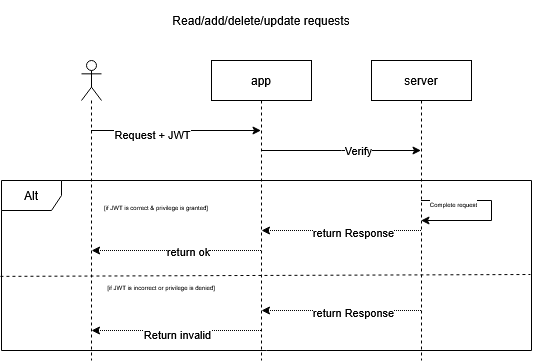

The diagram above was exported from draw.io. Its source (the exported page's mxGraphModel, read from the mxfile embedded in the PNG):
<mxGraphModel dx="1678" dy="882" grid="1" gridSize="10" guides="1" tooltips="1" connect="1" arrows="1" fold="1" page="1" pageScale="1" pageWidth="850" pageHeight="1100" math="0" shadow="0">
  <root>
    <mxCell id="0" />
    <mxCell id="1" parent="0" />
    <mxCell id="5ZKevYBNKdBM2nSNVLT0-282" parent="1" style="shape=umlLifeline;perimeter=lifelinePerimeter;whiteSpace=wrap;html=1;container=1;dropTarget=0;collapsible=0;recursiveResize=0;outlineConnect=0;portConstraint=eastwest;newEdgeStyle={&quot;edgeStyle&quot;:&quot;elbowEdgeStyle&quot;,&quot;elbow&quot;:&quot;vertical&quot;,&quot;curved&quot;:0,&quot;rounded&quot;:0};" value="app" vertex="1">
      <mxGeometry height="300" width="100" x="350" y="240" as="geometry" />
    </mxCell>
    <mxCell id="5ZKevYBNKdBM2nSNVLT0-283" parent="1" style="shape=umlLifeline;perimeter=lifelinePerimeter;whiteSpace=wrap;html=1;container=1;dropTarget=0;collapsible=0;recursiveResize=0;outlineConnect=0;portConstraint=eastwest;newEdgeStyle={&quot;curved&quot;:0,&quot;rounded&quot;:0};" value="server" vertex="1">
      <mxGeometry height="300" width="100" x="510" y="240" as="geometry" />
    </mxCell>
    <mxCell id="5ZKevYBNKdBM2nSNVLT0-284" parent="1" style="shape=umlLifeline;perimeter=lifelinePerimeter;whiteSpace=wrap;html=1;container=1;dropTarget=0;collapsible=0;recursiveResize=0;outlineConnect=0;portConstraint=eastwest;newEdgeStyle={&quot;curved&quot;:0,&quot;rounded&quot;:0};participant=umlActor;" value="" vertex="1">
      <mxGeometry height="300" width="20" x="220" y="240" as="geometry" />
    </mxCell>
    <mxCell id="5ZKevYBNKdBM2nSNVLT0-285" edge="1" parent="1" source="5ZKevYBNKdBM2nSNVLT0-284" style="endArrow=classic;html=1;rounded=0;" target="5ZKevYBNKdBM2nSNVLT0-282" value="">
      <mxGeometry height="50" relative="1" width="50" as="geometry">
        <Array as="points">
          <mxPoint x="310" y="310" />
        </Array>
        <mxPoint x="250" y="310" as="sourcePoint" />
        <mxPoint x="400" y="370" as="targetPoint" />
      </mxGeometry>
    </mxCell>
    <mxCell id="5ZKevYBNKdBM2nSNVLT0-286" connectable="0" parent="5ZKevYBNKdBM2nSNVLT0-285" style="edgeLabel;html=1;align=center;verticalAlign=middle;resizable=0;points=[];" value="Request + JWT" vertex="1">
      <mxGeometry relative="1" x="-0.2795" y="-3" as="geometry">
        <mxPoint as="offset" />
      </mxGeometry>
    </mxCell>
    <mxCell id="5ZKevYBNKdBM2nSNVLT0-287" edge="1" parent="1" source="5ZKevYBNKdBM2nSNVLT0-282" style="endArrow=classic;html=1;rounded=0;" target="5ZKevYBNKdBM2nSNVLT0-283" value="">
      <mxGeometry height="50" relative="1" width="50" as="geometry">
        <Array as="points">
          <mxPoint x="480" y="330" />
        </Array>
        <mxPoint x="460" y="330" as="sourcePoint" />
        <mxPoint x="400" y="370" as="targetPoint" />
      </mxGeometry>
    </mxCell>
    <mxCell id="5ZKevYBNKdBM2nSNVLT0-288" connectable="0" parent="5ZKevYBNKdBM2nSNVLT0-287" style="edgeLabel;html=1;align=center;verticalAlign=middle;resizable=0;points=[];" value="Verify" vertex="1">
      <mxGeometry relative="1" x="0.2066" y="1" as="geometry">
        <mxPoint as="offset" />
      </mxGeometry>
    </mxCell>
    <mxCell id="5ZKevYBNKdBM2nSNVLT0-289" edge="1" parent="1" style="endArrow=classic;html=1;rounded=0;dashed=1;dashPattern=1 1;" value="">
      <mxGeometry height="50" relative="1" width="50" as="geometry">
        <Array as="points">
          <mxPoint x="480" y="410" />
        </Array>
        <mxPoint x="559.5" y="410" as="sourcePoint" />
        <mxPoint x="400.0121951219512" y="410" as="targetPoint" />
      </mxGeometry>
    </mxCell>
    <mxCell id="5ZKevYBNKdBM2nSNVLT0-290" connectable="0" parent="5ZKevYBNKdBM2nSNVLT0-289" style="edgeLabel;html=1;align=center;verticalAlign=middle;resizable=0;points=[];" value="&lt;div&gt;return Response&lt;/div&gt;" vertex="1">
      <mxGeometry relative="1" x="-0.1529" y="1" as="geometry">
        <mxPoint as="offset" />
      </mxGeometry>
    </mxCell>
    <mxCell id="5ZKevYBNKdBM2nSNVLT0-291" parent="1" style="shape=umlFrame;whiteSpace=wrap;html=1;pointerEvents=0;" value="Alt" vertex="1">
      <mxGeometry height="170" width="530" x="140" y="360" as="geometry" />
    </mxCell>
    <mxCell id="5ZKevYBNKdBM2nSNVLT0-292" parent="1" style="text;html=1;whiteSpace=wrap;strokeColor=none;fillColor=none;align=center;verticalAlign=middle;rounded=0;" value="Read/add/delete/update requests" vertex="1">
      <mxGeometry height="40" width="200" x="300" y="180" as="geometry" />
    </mxCell>
    <mxCell id="5ZKevYBNKdBM2nSNVLT0-293" edge="1" parent="1" source="5ZKevYBNKdBM2nSNVLT0-282" style="endArrow=classic;html=1;rounded=0;" value="">
      <mxGeometry height="50" relative="1" width="50" as="geometry">
        <mxPoint x="350" y="410" as="sourcePoint" />
        <mxPoint x="400" y="360" as="targetPoint" />
      </mxGeometry>
    </mxCell>
    <mxCell id="5ZKevYBNKdBM2nSNVLT0-294" edge="1" parent="1" style="edgeStyle=none;orthogonalLoop=1;jettySize=auto;html=1;rounded=0;dashed=1;dashPattern=1 1;" value="">
      <mxGeometry relative="1" width="100" as="geometry">
        <Array as="points">
          <mxPoint x="360" y="430" />
        </Array>
        <mxPoint x="399.5" y="430" as="sourcePoint" />
        <mxPoint x="230.09183673469386" y="430" as="targetPoint" />
      </mxGeometry>
    </mxCell>
    <mxCell id="5ZKevYBNKdBM2nSNVLT0-295" connectable="0" parent="5ZKevYBNKdBM2nSNVLT0-294" style="edgeLabel;html=1;align=center;verticalAlign=middle;resizable=0;points=[];" value="return ok" vertex="1">
      <mxGeometry relative="1" x="-0.1354" as="geometry">
        <mxPoint as="offset" />
      </mxGeometry>
    </mxCell>
    <mxCell id="5ZKevYBNKdBM2nSNVLT0-296" edge="1" parent="1" style="edgeStyle=none;orthogonalLoop=1;jettySize=auto;html=1;rounded=0;dashed=1;dashPattern=1 1;" value="">
      <mxGeometry relative="1" width="100" as="geometry">
        <Array as="points" />
        <mxPoint x="399.5" y="510" as="sourcePoint" />
        <mxPoint x="230.02380952380952" y="510" as="targetPoint" />
      </mxGeometry>
    </mxCell>
    <mxCell id="5ZKevYBNKdBM2nSNVLT0-297" connectable="0" parent="5ZKevYBNKdBM2nSNVLT0-296" style="edgeLabel;html=1;align=center;verticalAlign=middle;resizable=0;points=[];" value="Return invalid" vertex="1">
      <mxGeometry relative="1" x="-0.0062" y="3" as="geometry">
        <mxPoint as="offset" />
      </mxGeometry>
    </mxCell>
    <mxCell id="5ZKevYBNKdBM2nSNVLT0-298" edge="1" parent="1" source="5ZKevYBNKdBM2nSNVLT0-291" style="endArrow=none;dashed=1;html=1;rounded=0;exitX=-0.002;exitY=0.564;exitDx=0;exitDy=0;exitPerimeter=0;entryX=0.998;entryY=0.553;entryDx=0;entryDy=0;entryPerimeter=0;" target="5ZKevYBNKdBM2nSNVLT0-291" value="">
      <mxGeometry height="50" relative="1" width="50" as="geometry">
        <mxPoint x="350" y="410" as="sourcePoint" />
        <mxPoint x="400" y="360" as="targetPoint" />
      </mxGeometry>
    </mxCell>
    <mxCell id="5ZKevYBNKdBM2nSNVLT0-299" parent="1" style="text;html=1;whiteSpace=wrap;strokeColor=none;fillColor=none;align=center;verticalAlign=middle;rounded=0;" value="&lt;font style=&quot;font-size: 6px;&quot;&gt;[if JWT is correct &amp;amp; privilege is granted]&lt;/font&gt;" vertex="1">
      <mxGeometry height="30" width="110" x="240" y="370" as="geometry" />
    </mxCell>
    <mxCell id="5ZKevYBNKdBM2nSNVLT0-300" parent="1" style="text;html=1;whiteSpace=wrap;strokeColor=none;fillColor=none;align=center;verticalAlign=middle;rounded=0;" value="&lt;font style=&quot;font-size: 6px;&quot;&gt;[if JWT is incorrect or privilege is denied]&lt;/font&gt;" vertex="1">
      <mxGeometry height="30" width="120" x="240" y="450" as="geometry" />
    </mxCell>
    <mxCell id="5ZKevYBNKdBM2nSNVLT0-301" edge="1" parent="1" source="5ZKevYBNKdBM2nSNVLT0-283" style="edgeStyle=none;orthogonalLoop=1;jettySize=auto;html=1;rounded=0;" target="5ZKevYBNKdBM2nSNVLT0-283" value="">
      <mxGeometry relative="1" width="100" as="geometry">
        <Array as="points" />
        <mxPoint x="590" y="370" as="sourcePoint" />
        <mxPoint x="690" y="370" as="targetPoint" />
      </mxGeometry>
    </mxCell>
    <mxCell id="5ZKevYBNKdBM2nSNVLT0-302" connectable="0" parent="5ZKevYBNKdBM2nSNVLT0-301" style="edgeLabel;html=1;align=center;verticalAlign=middle;resizable=0;points=[];" value="&lt;font style=&quot;font-size: 6px;&quot;&gt;Complete request&lt;/font&gt;" vertex="1">
      <mxGeometry relative="1" x="-0.6073" y="-1" as="geometry">
        <mxPoint as="offset" />
      </mxGeometry>
    </mxCell>
    <mxCell id="5ZKevYBNKdBM2nSNVLT0-303" edge="1" parent="1" style="endArrow=classic;html=1;rounded=0;dashed=1;dashPattern=1 1;" value="">
      <mxGeometry height="50" relative="1" width="50" as="geometry">
        <Array as="points">
          <mxPoint x="479.9878048780488" y="490" />
        </Array>
        <mxPoint x="559.4878048780488" y="490" as="sourcePoint" />
        <mxPoint x="400" y="490" as="targetPoint" />
      </mxGeometry>
    </mxCell>
    <mxCell id="5ZKevYBNKdBM2nSNVLT0-304" connectable="0" parent="5ZKevYBNKdBM2nSNVLT0-303" style="edgeLabel;html=1;align=center;verticalAlign=middle;resizable=0;points=[];" value="&lt;div&gt;return Response&lt;/div&gt;" vertex="1">
      <mxGeometry relative="1" x="-0.1529" y="1" as="geometry">
        <mxPoint as="offset" />
      </mxGeometry>
    </mxCell>
  </root>
</mxGraphModel>